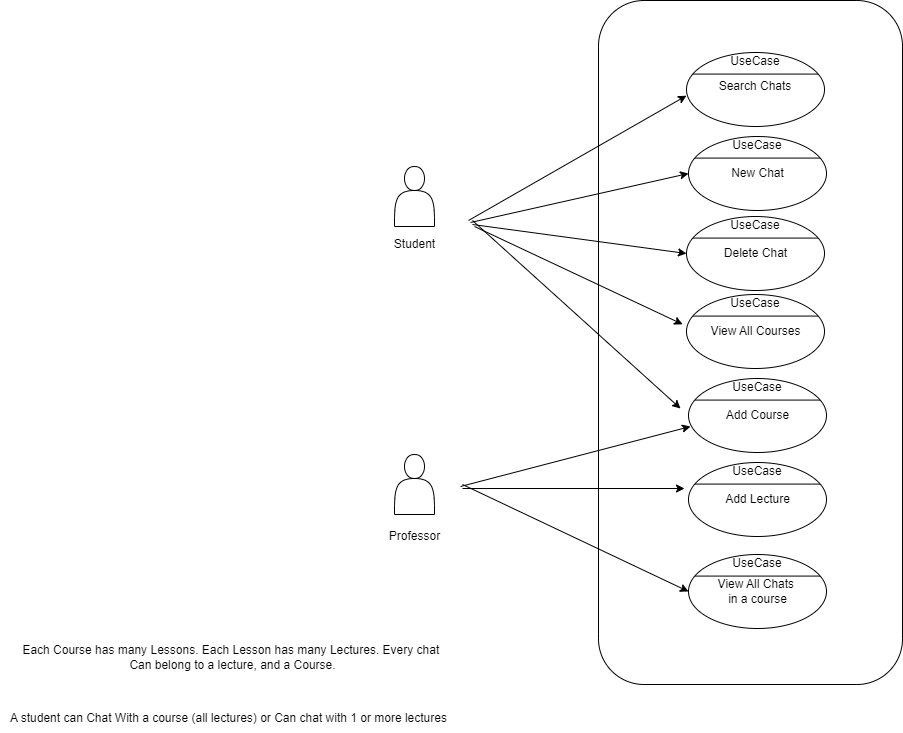

The diagram above was exported from draw.io. Its source (the exported page's mxGraphModel, read from the mxfile embedded in the PNG):
<mxGraphModel dx="4088" dy="940" grid="1" gridSize="2" guides="1" tooltips="1" connect="1" arrows="1" fold="1" page="1" pageScale="1" pageWidth="1100" pageHeight="850" background="none" math="0" shadow="0">
  <root>
    <mxCell id="0" />
    <mxCell id="1" parent="0" />
    <mxCell id="D9V6iobHqXjXFO_gpuAq-112" value="" style="rounded=1;whiteSpace=wrap;html=1;" parent="1" vertex="1">
      <mxGeometry x="-532" y="20" width="304" height="684" as="geometry" />
    </mxCell>
    <mxCell id="D9V6iobHqXjXFO_gpuAq-12" value="" style="shape=actor;whiteSpace=wrap;html=1;" parent="1" vertex="1">
      <mxGeometry x="-736" y="186" width="40" height="60" as="geometry" />
    </mxCell>
    <mxCell id="D9V6iobHqXjXFO_gpuAq-16" value="Student" style="text;html=1;align=center;verticalAlign=middle;resizable=0;points=[];autosize=1;strokeColor=none;fillColor=none;" parent="1" vertex="1">
      <mxGeometry x="-746" y="250" width="60" height="28" as="geometry" />
    </mxCell>
    <mxCell id="D9V6iobHqXjXFO_gpuAq-17" value="" style="shape=actor;whiteSpace=wrap;html=1;" parent="1" vertex="1">
      <mxGeometry x="-736" y="474" width="40" height="60" as="geometry" />
    </mxCell>
    <mxCell id="D9V6iobHqXjXFO_gpuAq-18" value="Professor" style="text;html=1;align=center;verticalAlign=middle;resizable=0;points=[];autosize=1;strokeColor=none;fillColor=none;" parent="1" vertex="1">
      <mxGeometry x="-751" y="542" width="70" height="28" as="geometry" />
    </mxCell>
    <mxCell id="D9V6iobHqXjXFO_gpuAq-65" value="" style="shape=ellipse;container=1;horizontal=1;horizontalStack=0;resizeParent=1;resizeParentMax=0;resizeLast=0;html=1;dashed=0;collapsible=0;" parent="1" vertex="1">
      <mxGeometry x="-444" y="72" width="138" height="74" as="geometry" />
    </mxCell>
    <mxCell id="D9V6iobHqXjXFO_gpuAq-66" value="UseCase" style="html=1;strokeColor=none;fillColor=none;align=center;verticalAlign=middle;rotatable=0;whiteSpace=wrap;" parent="D9V6iobHqXjXFO_gpuAq-65" vertex="1">
      <mxGeometry width="138" height="18.5" as="geometry" />
    </mxCell>
    <mxCell id="D9V6iobHqXjXFO_gpuAq-67" value="" style="line;strokeWidth=1;fillColor=none;rotatable=0;labelPosition=right;points=[];portConstraint=eastwest;dashed=0;resizeWidth=1;" parent="D9V6iobHqXjXFO_gpuAq-65" vertex="1">
      <mxGeometry x="6.8999999999999995" y="18.5" width="124.2" height="6.166666666666666" as="geometry" />
    </mxCell>
    <mxCell id="D9V6iobHqXjXFO_gpuAq-68" value="Search Chats" style="text;html=1;align=center;verticalAlign=middle;rotatable=1;fillColor=none;strokeColor=none;whiteSpace=wrap;movable=1;resizable=1;deletable=1;editable=1;locked=0;connectable=1;" parent="D9V6iobHqXjXFO_gpuAq-65" vertex="1">
      <mxGeometry y="24.666666666666664" width="138" height="18.5" as="geometry" />
    </mxCell>
    <mxCell id="D9V6iobHqXjXFO_gpuAq-70" value="Each Course has many Lessons. Each Lesson has many Lectures. Every chat&amp;nbsp;&lt;br&gt;Can belong to a lecture, and a Course." style="text;html=1;align=center;verticalAlign=middle;resizable=0;points=[];autosize=1;strokeColor=none;fillColor=none;" parent="1" vertex="1">
      <mxGeometry x="-1118" y="656" width="440" height="42" as="geometry" />
    </mxCell>
    <mxCell id="D9V6iobHqXjXFO_gpuAq-71" value="A student can Chat With a course (all lectures) or Can chat with 1 or more lectures" style="text;html=1;align=center;verticalAlign=middle;resizable=0;points=[];autosize=1;strokeColor=none;fillColor=none;" parent="1" vertex="1">
      <mxGeometry x="-1130" y="724" width="456" height="28" as="geometry" />
    </mxCell>
    <mxCell id="D9V6iobHqXjXFO_gpuAq-81" value="New Chat" style="shape=ellipse;container=1;horizontal=1;horizontalStack=0;resizeParent=1;resizeParentMax=0;resizeLast=0;html=1;dashed=0;collapsible=0;" parent="1" vertex="1">
      <mxGeometry x="-442" y="156" width="138" height="74" as="geometry" />
    </mxCell>
    <mxCell id="D9V6iobHqXjXFO_gpuAq-82" value="UseCase" style="html=1;strokeColor=none;fillColor=none;align=center;verticalAlign=middle;rotatable=0;whiteSpace=wrap;" parent="D9V6iobHqXjXFO_gpuAq-81" vertex="1">
      <mxGeometry width="138" height="18.5" as="geometry" />
    </mxCell>
    <mxCell id="D9V6iobHqXjXFO_gpuAq-83" value="" style="line;strokeWidth=1;fillColor=none;rotatable=0;labelPosition=right;points=[];portConstraint=eastwest;dashed=0;resizeWidth=1;" parent="D9V6iobHqXjXFO_gpuAq-81" vertex="1">
      <mxGeometry x="6.8999999999999995" y="18.5" width="124.2" height="6.166666666666666" as="geometry" />
    </mxCell>
    <mxCell id="D9V6iobHqXjXFO_gpuAq-85" value="Delete Chat" style="shape=ellipse;container=1;horizontal=1;horizontalStack=0;resizeParent=1;resizeParentMax=0;resizeLast=0;html=1;dashed=0;collapsible=0;movable=1;resizable=1;rotatable=1;deletable=1;editable=1;locked=0;connectable=1;" parent="1" vertex="1">
      <mxGeometry x="-444" y="236" width="138" height="74" as="geometry" />
    </mxCell>
    <mxCell id="D9V6iobHqXjXFO_gpuAq-86" value="UseCase" style="html=1;strokeColor=none;fillColor=none;align=center;verticalAlign=middle;rotatable=0;whiteSpace=wrap;" parent="D9V6iobHqXjXFO_gpuAq-85" vertex="1">
      <mxGeometry width="138" height="18.5" as="geometry" />
    </mxCell>
    <mxCell id="D9V6iobHqXjXFO_gpuAq-87" value="" style="line;strokeWidth=1;fillColor=none;rotatable=0;labelPosition=right;points=[];portConstraint=eastwest;dashed=0;resizeWidth=1;" parent="D9V6iobHqXjXFO_gpuAq-85" vertex="1">
      <mxGeometry x="6.8999999999999995" y="18.5" width="124.2" height="6.166666666666666" as="geometry" />
    </mxCell>
    <mxCell id="D9V6iobHqXjXFO_gpuAq-89" value="Add Course" style="shape=ellipse;container=1;horizontal=1;horizontalStack=0;resizeParent=1;resizeParentMax=0;resizeLast=0;html=1;dashed=0;collapsible=0;movable=1;resizable=1;rotatable=1;deletable=1;editable=1;locked=0;connectable=1;" parent="1" vertex="1">
      <mxGeometry x="-442" y="398" width="138" height="74" as="geometry" />
    </mxCell>
    <mxCell id="D9V6iobHqXjXFO_gpuAq-90" value="UseCase" style="html=1;strokeColor=none;fillColor=none;align=center;verticalAlign=middle;rotatable=0;whiteSpace=wrap;" parent="D9V6iobHqXjXFO_gpuAq-89" vertex="1">
      <mxGeometry width="138" height="18.5" as="geometry" />
    </mxCell>
    <mxCell id="D9V6iobHqXjXFO_gpuAq-91" value="" style="line;strokeWidth=1;fillColor=none;rotatable=0;labelPosition=right;points=[];portConstraint=eastwest;dashed=0;resizeWidth=1;" parent="D9V6iobHqXjXFO_gpuAq-89" vertex="1">
      <mxGeometry x="6.8999999999999995" y="18.5" width="124.2" height="6.166666666666666" as="geometry" />
    </mxCell>
    <mxCell id="D9V6iobHqXjXFO_gpuAq-92" value="Add Lecture" style="shape=ellipse;container=1;horizontal=1;horizontalStack=0;resizeParent=1;resizeParentMax=0;resizeLast=0;html=1;dashed=0;collapsible=0;movable=1;resizable=1;rotatable=1;deletable=1;editable=1;locked=0;connectable=1;" parent="1" vertex="1">
      <mxGeometry x="-442" y="482" width="138" height="74" as="geometry" />
    </mxCell>
    <mxCell id="D9V6iobHqXjXFO_gpuAq-93" value="UseCase" style="html=1;strokeColor=none;fillColor=none;align=center;verticalAlign=middle;rotatable=0;whiteSpace=wrap;" parent="D9V6iobHqXjXFO_gpuAq-92" vertex="1">
      <mxGeometry width="138" height="18.5" as="geometry" />
    </mxCell>
    <mxCell id="D9V6iobHqXjXFO_gpuAq-94" value="" style="line;strokeWidth=1;fillColor=none;rotatable=0;labelPosition=right;points=[];portConstraint=eastwest;dashed=0;resizeWidth=1;" parent="D9V6iobHqXjXFO_gpuAq-92" vertex="1">
      <mxGeometry x="6.8999999999999995" y="18.5" width="124.2" height="6.166666666666666" as="geometry" />
    </mxCell>
    <mxCell id="D9V6iobHqXjXFO_gpuAq-95" value="View All Courses" style="shape=ellipse;container=1;horizontal=1;horizontalStack=0;resizeParent=1;resizeParentMax=0;resizeLast=0;html=1;dashed=0;collapsible=0;movable=1;resizable=1;rotatable=1;deletable=1;editable=1;locked=0;connectable=1;" parent="1" vertex="1">
      <mxGeometry x="-444" y="314" width="138" height="74" as="geometry" />
    </mxCell>
    <mxCell id="D9V6iobHqXjXFO_gpuAq-96" value="UseCase" style="html=1;strokeColor=none;fillColor=none;align=center;verticalAlign=middle;rotatable=0;whiteSpace=wrap;" parent="D9V6iobHqXjXFO_gpuAq-95" vertex="1">
      <mxGeometry width="138" height="18.5" as="geometry" />
    </mxCell>
    <mxCell id="D9V6iobHqXjXFO_gpuAq-97" value="" style="line;strokeWidth=1;fillColor=none;rotatable=0;labelPosition=right;points=[];portConstraint=eastwest;dashed=0;resizeWidth=1;" parent="D9V6iobHqXjXFO_gpuAq-95" vertex="1">
      <mxGeometry x="6.8999999999999995" y="18.5" width="124.2" height="6.166666666666666" as="geometry" />
    </mxCell>
    <mxCell id="D9V6iobHqXjXFO_gpuAq-98" value="View All Chats&amp;nbsp;&lt;br&gt;in a course" style="shape=ellipse;container=1;horizontal=1;horizontalStack=0;resizeParent=1;resizeParentMax=0;resizeLast=0;html=1;dashed=0;collapsible=0;movable=1;resizable=1;rotatable=1;deletable=1;editable=1;locked=0;connectable=1;" parent="1" vertex="1">
      <mxGeometry x="-442" y="574" width="138" height="74" as="geometry" />
    </mxCell>
    <mxCell id="D9V6iobHqXjXFO_gpuAq-99" value="UseCase" style="html=1;strokeColor=none;fillColor=none;align=center;verticalAlign=middle;rotatable=0;whiteSpace=wrap;" parent="D9V6iobHqXjXFO_gpuAq-98" vertex="1">
      <mxGeometry width="138" height="18.5" as="geometry" />
    </mxCell>
    <mxCell id="D9V6iobHqXjXFO_gpuAq-100" value="" style="line;strokeWidth=1;fillColor=none;rotatable=0;labelPosition=right;points=[];portConstraint=eastwest;dashed=0;resizeWidth=1;" parent="D9V6iobHqXjXFO_gpuAq-98" vertex="1">
      <mxGeometry x="6.8999999999999995" y="18.5" width="124.2" height="6.166666666666666" as="geometry" />
    </mxCell>
    <mxCell id="D9V6iobHqXjXFO_gpuAq-102" value="" style="endArrow=classic;html=1;rounded=0;" parent="1" edge="1">
      <mxGeometry width="50" height="50" relative="1" as="geometry">
        <mxPoint x="-668" y="508" as="sourcePoint" />
        <mxPoint x="-446" y="508" as="targetPoint" />
      </mxGeometry>
    </mxCell>
    <mxCell id="D9V6iobHqXjXFO_gpuAq-103" value="" style="endArrow=classic;html=1;rounded=0;" parent="1" edge="1">
      <mxGeometry width="50" height="50" relative="1" as="geometry">
        <mxPoint x="-670" y="506" as="sourcePoint" />
        <mxPoint x="-440" y="446" as="targetPoint" />
      </mxGeometry>
    </mxCell>
    <mxCell id="D9V6iobHqXjXFO_gpuAq-104" value="" style="endArrow=classic;html=1;rounded=0;entryX=0;entryY=1;entryDx=0;entryDy=0;" parent="1" target="D9V6iobHqXjXFO_gpuAq-68" edge="1">
      <mxGeometry width="50" height="50" relative="1" as="geometry">
        <mxPoint x="-662" y="240" as="sourcePoint" />
        <mxPoint x="-652" y="210" as="targetPoint" />
      </mxGeometry>
    </mxCell>
    <mxCell id="D9V6iobHqXjXFO_gpuAq-105" value="" style="endArrow=classic;html=1;rounded=0;entryX=0;entryY=0.5;entryDx=0;entryDy=0;" parent="1" target="D9V6iobHqXjXFO_gpuAq-81" edge="1">
      <mxGeometry width="50" height="50" relative="1" as="geometry">
        <mxPoint x="-660" y="242" as="sourcePoint" />
        <mxPoint x="-442" y="117" as="targetPoint" />
      </mxGeometry>
    </mxCell>
    <mxCell id="D9V6iobHqXjXFO_gpuAq-106" value="" style="endArrow=classic;html=1;rounded=0;entryX=0;entryY=0.5;entryDx=0;entryDy=0;" parent="1" target="D9V6iobHqXjXFO_gpuAq-85" edge="1">
      <mxGeometry width="50" height="50" relative="1" as="geometry">
        <mxPoint x="-658" y="244" as="sourcePoint" />
        <mxPoint x="-440" y="119" as="targetPoint" />
      </mxGeometry>
    </mxCell>
    <mxCell id="D9V6iobHqXjXFO_gpuAq-107" value="" style="endArrow=classic;html=1;rounded=0;entryX=-0.028;entryY=0.403;entryDx=0;entryDy=0;entryPerimeter=0;" parent="1" target="D9V6iobHqXjXFO_gpuAq-95" edge="1">
      <mxGeometry width="50" height="50" relative="1" as="geometry">
        <mxPoint x="-656" y="246" as="sourcePoint" />
        <mxPoint x="-438" y="121" as="targetPoint" />
      </mxGeometry>
    </mxCell>
    <mxCell id="D9V6iobHqXjXFO_gpuAq-110" value="" style="endArrow=classic;html=1;rounded=0;entryX=0;entryY=0.5;entryDx=0;entryDy=0;" parent="1" target="D9V6iobHqXjXFO_gpuAq-98" edge="1">
      <mxGeometry width="50" height="50" relative="1" as="geometry">
        <mxPoint x="-668" y="504" as="sourcePoint" />
        <mxPoint x="-434" y="125" as="targetPoint" />
      </mxGeometry>
    </mxCell>
    <mxCell id="D9V6iobHqXjXFO_gpuAq-111" value="" style="endArrow=classic;html=1;rounded=0;" parent="1" edge="1">
      <mxGeometry width="50" height="50" relative="1" as="geometry">
        <mxPoint x="-658" y="240" as="sourcePoint" />
        <mxPoint x="-450" y="428" as="targetPoint" />
      </mxGeometry>
    </mxCell>
  </root>
</mxGraphModel>